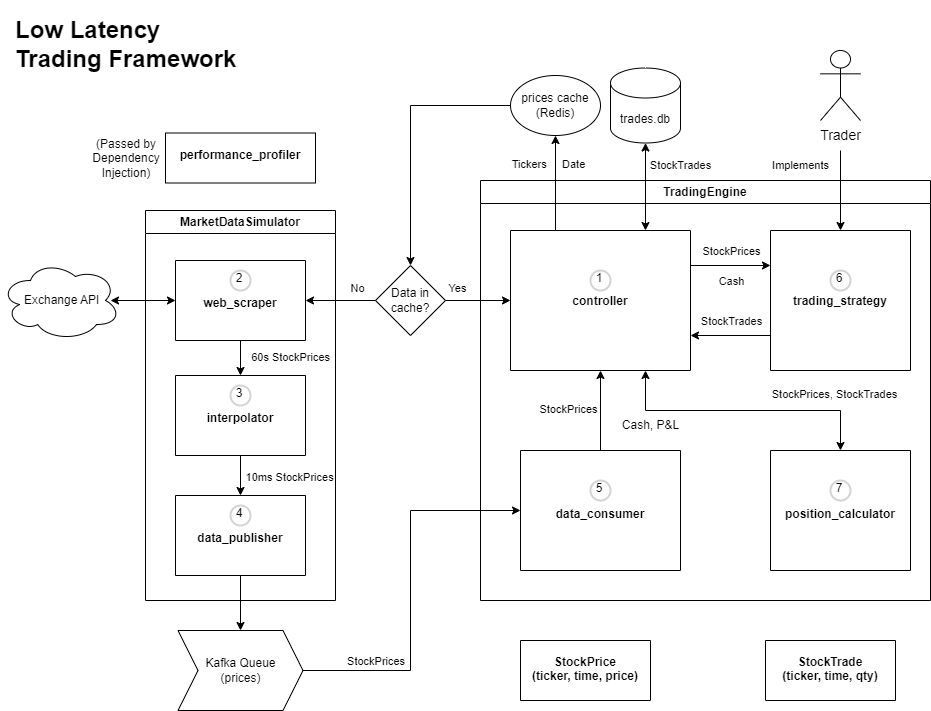

The diagram above was exported from draw.io. Its source (the exported page's mxGraphModel, read from the mxfile embedded in the PNG):
<mxGraphModel dx="1615" dy="918" grid="1" gridSize="10" guides="1" tooltips="1" connect="1" arrows="1" fold="1" page="1" pageScale="1" pageWidth="850" pageHeight="1100" math="0" shadow="0">
  <root>
    <mxCell id="0" />
    <mxCell id="1" parent="0" />
    <mxCell id="VyKBuyyWBRmMPZ-tObt2-19" value="TradingEngine" style="swimlane;whiteSpace=wrap;html=1;labelBackgroundColor=none;fillOpacity=0;" parent="1" vertex="1">
      <mxGeometry x="570" y="320" width="450" height="420" as="geometry" />
    </mxCell>
    <mxCell id="VyKBuyyWBRmMPZ-tObt2-25" value="&#10;&#10;&#10;&#10;&#10;&#10;&#10;&#10;&#10;&#10;trading_strategy" style="swimlane;startSize=0;labelBackgroundColor=none;" parent="VyKBuyyWBRmMPZ-tObt2-19" vertex="1">
      <mxGeometry x="290" y="50" width="140" height="140" as="geometry" />
    </mxCell>
    <mxCell id="Rc5rPO31scCnQdxwiJ12-32" value="6" style="ellipse;html=1;aspect=fixed;strokeWidth=2;spacingBottom=4;spacingRight=2;strokeColor=#d3d3d3;labelBackgroundColor=none;whiteSpace=wrap;fillOpacity=0;" parent="VyKBuyyWBRmMPZ-tObt2-25" vertex="1">
      <mxGeometry x="60" y="40" width="20" height="20" as="geometry" />
    </mxCell>
    <mxCell id="iAPHfo29xE1B9HFlTSSh-2" value="&#10;&#10;&#10;&#10;&#10;&#10;&#10;&#10;&#10;&#10;controller" style="swimlane;startSize=0;labelBackgroundColor=none;" parent="VyKBuyyWBRmMPZ-tObt2-19" vertex="1">
      <mxGeometry x="30" y="50" width="180" height="140" as="geometry" />
    </mxCell>
    <mxCell id="Rc5rPO31scCnQdxwiJ12-24" value="1" style="ellipse;whiteSpace=wrap;html=1;aspect=fixed;strokeWidth=2;spacingBottom=4;spacingRight=2;strokeColor=#d3d3d3;fillOpacity=0;" parent="iAPHfo29xE1B9HFlTSSh-2" vertex="1">
      <mxGeometry x="80" y="40" width="20" height="20" as="geometry" />
    </mxCell>
    <mxCell id="iAPHfo29xE1B9HFlTSSh-20" value="&#10;&#10;&#10;&#10;&#10;&#10;&#10;&#10;&#10;data_consumer" style="swimlane;startSize=0;labelBackgroundColor=none;" parent="VyKBuyyWBRmMPZ-tObt2-19" vertex="1">
      <mxGeometry x="40" y="270" width="160" height="120" as="geometry" />
    </mxCell>
    <mxCell id="Rc5rPO31scCnQdxwiJ12-33" value="5" style="ellipse;whiteSpace=wrap;html=1;aspect=fixed;strokeWidth=2;spacingBottom=4;spacingRight=2;strokeColor=#d3d3d3;fillOpacity=0;" parent="iAPHfo29xE1B9HFlTSSh-20" vertex="1">
      <mxGeometry x="70" y="30" width="20" height="20" as="geometry" />
    </mxCell>
    <mxCell id="xeDJ5pnS613tlPigBaKC-15" value="&#10;&#10;&#10;&#10;&#10;&#10;&#10;&#10;&#10;position_calculator" style="swimlane;startSize=0;labelBackgroundColor=none;" parent="VyKBuyyWBRmMPZ-tObt2-19" vertex="1">
      <mxGeometry x="290" y="270" width="140" height="120" as="geometry" />
    </mxCell>
    <mxCell id="xeDJ5pnS613tlPigBaKC-16" value="7" style="ellipse;whiteSpace=wrap;html=1;aspect=fixed;strokeWidth=2;spacingBottom=4;spacingRight=2;strokeColor=#d3d3d3;fillOpacity=0;" parent="xeDJ5pnS613tlPigBaKC-15" vertex="1">
      <mxGeometry x="60" y="30" width="20" height="20" as="geometry" />
    </mxCell>
    <mxCell id="VyKBuyyWBRmMPZ-tObt2-36" value="" style="endArrow=classic;startArrow=classic;html=1;rounded=0;entryX=0.75;entryY=1;entryDx=0;entryDy=0;exitX=0.5;exitY=0;exitDx=0;exitDy=0;labelBackgroundColor=none;" parent="VyKBuyyWBRmMPZ-tObt2-19" source="xeDJ5pnS613tlPigBaKC-15" target="iAPHfo29xE1B9HFlTSSh-2" edge="1">
      <mxGeometry width="50" height="50" relative="1" as="geometry">
        <mxPoint x="95" y="270" as="sourcePoint" />
        <mxPoint x="115" y="230" as="targetPoint" />
        <Array as="points">
          <mxPoint x="360" y="230" />
          <mxPoint x="165" y="230" />
        </Array>
      </mxGeometry>
    </mxCell>
    <mxCell id="xeDJ5pnS613tlPigBaKC-19" value="" style="endArrow=classic;html=1;rounded=0;exitX=0.5;exitY=0;exitDx=0;exitDy=0;entryX=0.5;entryY=1;entryDx=0;entryDy=0;labelBackgroundColor=none;" parent="VyKBuyyWBRmMPZ-tObt2-19" source="iAPHfo29xE1B9HFlTSSh-20" target="iAPHfo29xE1B9HFlTSSh-2" edge="1">
      <mxGeometry width="50" height="50" relative="1" as="geometry">
        <mxPoint x="-140" y="230" as="sourcePoint" />
        <mxPoint x="-90" y="180" as="targetPoint" />
      </mxGeometry>
    </mxCell>
    <mxCell id="xeDJ5pnS613tlPigBaKC-90" value="StockPrices" style="edgeLabel;html=1;align=center;verticalAlign=middle;resizable=0;points=[];labelBackgroundColor=none;" parent="VyKBuyyWBRmMPZ-tObt2-19" vertex="1" connectable="0">
      <mxGeometry x="70" y="230.0035294117647" as="geometry">
        <mxPoint x="17" y="-2" as="offset" />
      </mxGeometry>
    </mxCell>
    <mxCell id="xeDJ5pnS613tlPigBaKC-91" value="StockPrices, StockTrades" style="edgeLabel;html=1;align=center;verticalAlign=middle;resizable=0;points=[];labelBackgroundColor=none;" parent="VyKBuyyWBRmMPZ-tObt2-19" vertex="1" connectable="0">
      <mxGeometry x="360" y="210.0035294117647" as="geometry">
        <mxPoint x="-7" y="3" as="offset" />
      </mxGeometry>
    </mxCell>
    <mxCell id="xeDJ5pnS613tlPigBaKC-93" value="" style="endArrow=classic;html=1;rounded=0;exitX=1;exitY=0.25;exitDx=0;exitDy=0;entryX=0;entryY=0.25;entryDx=0;entryDy=0;" parent="VyKBuyyWBRmMPZ-tObt2-19" source="iAPHfo29xE1B9HFlTSSh-2" target="VyKBuyyWBRmMPZ-tObt2-25" edge="1">
      <mxGeometry width="50" height="50" relative="1" as="geometry">
        <mxPoint x="70" y="280" as="sourcePoint" />
        <mxPoint x="120" y="230" as="targetPoint" />
      </mxGeometry>
    </mxCell>
    <mxCell id="xeDJ5pnS613tlPigBaKC-97" value="" style="endArrow=classic;html=1;rounded=0;exitX=0;exitY=0.75;exitDx=0;exitDy=0;entryX=1;entryY=0.75;entryDx=0;entryDy=0;" parent="VyKBuyyWBRmMPZ-tObt2-19" source="VyKBuyyWBRmMPZ-tObt2-25" target="iAPHfo29xE1B9HFlTSSh-2" edge="1">
      <mxGeometry width="50" height="50" relative="1" as="geometry">
        <mxPoint x="70" y="280" as="sourcePoint" />
        <mxPoint x="120" y="230" as="targetPoint" />
      </mxGeometry>
    </mxCell>
    <mxCell id="xeDJ5pnS613tlPigBaKC-108" value="StockPrices" style="edgeLabel;html=1;align=center;verticalAlign=middle;resizable=0;points=[];labelBackgroundColor=none;" parent="VyKBuyyWBRmMPZ-tObt2-19" vertex="1" connectable="0">
      <mxGeometry x="290" y="100.00034482758633" as="geometry">
        <mxPoint x="-40" y="-30" as="offset" />
      </mxGeometry>
    </mxCell>
    <mxCell id="xeDJ5pnS613tlPigBaKC-109" value="Cash, P&amp;amp;L" style="text;html=1;align=center;verticalAlign=middle;resizable=0;points=[];autosize=1;strokeColor=none;fillColor=none;" parent="VyKBuyyWBRmMPZ-tObt2-19" vertex="1">
      <mxGeometry x="130" y="230" width="80" height="30" as="geometry" />
    </mxCell>
    <mxCell id="xeDJ5pnS613tlPigBaKC-110" value="StockTrades" style="edgeLabel;html=1;align=center;verticalAlign=middle;resizable=0;points=[];labelBackgroundColor=none;" parent="VyKBuyyWBRmMPZ-tObt2-19" vertex="1" connectable="0">
      <mxGeometry x="290" y="170.00034482758633" as="geometry">
        <mxPoint x="-40" y="-30" as="offset" />
      </mxGeometry>
    </mxCell>
    <mxCell id="xeDJ5pnS613tlPigBaKC-111" value="Cash" style="edgeLabel;html=1;align=center;verticalAlign=middle;resizable=0;points=[];labelBackgroundColor=none;" parent="VyKBuyyWBRmMPZ-tObt2-19" vertex="1" connectable="0">
      <mxGeometry x="290" y="130.00034482758633" as="geometry">
        <mxPoint x="-40" y="-30" as="offset" />
      </mxGeometry>
    </mxCell>
    <mxCell id="VyKBuyyWBRmMPZ-tObt2-20" value="MarketDataSimulator" style="swimlane;whiteSpace=wrap;html=1;labelBackgroundColor=none;fillOpacity=0;" parent="1" vertex="1">
      <mxGeometry x="235" y="350" width="190" height="390" as="geometry" />
    </mxCell>
    <mxCell id="VyKBuyyWBRmMPZ-tObt2-22" value="&#10;&#10;&#10;&#10;&#10;&#10;interpolator" style="swimlane;startSize=0;labelBackgroundColor=none;" parent="VyKBuyyWBRmMPZ-tObt2-20" vertex="1">
      <mxGeometry x="30" y="165" width="130" height="80" as="geometry" />
    </mxCell>
    <mxCell id="Rc5rPO31scCnQdxwiJ12-30" value="3" style="ellipse;whiteSpace=wrap;html=1;aspect=fixed;strokeWidth=2;spacingBottom=4;spacingRight=2;strokeColor=#d3d3d3;fillOpacity=0;" parent="VyKBuyyWBRmMPZ-tObt2-22" vertex="1">
      <mxGeometry x="55" y="10" width="20" height="20" as="geometry" />
    </mxCell>
    <mxCell id="yubQsmbWFmRafekZ4aJN-21" value="&#10;&#10;&#10;&#10;&#10;&#10;data_publisher" style="swimlane;startSize=0;labelBackgroundColor=none;" parent="VyKBuyyWBRmMPZ-tObt2-20" vertex="1">
      <mxGeometry x="30" y="285" width="130" height="80" as="geometry" />
    </mxCell>
    <mxCell id="Rc5rPO31scCnQdxwiJ12-31" value="4" style="ellipse;whiteSpace=wrap;html=1;aspect=fixed;strokeWidth=2;spacingBottom=4;spacingRight=2;strokeColor=#d3d3d3;fillOpacity=0;" parent="yubQsmbWFmRafekZ4aJN-21" vertex="1">
      <mxGeometry x="55" y="10" width="20" height="20" as="geometry" />
    </mxCell>
    <mxCell id="Rc5rPO31scCnQdxwiJ12-15" value="&#10;&#10;&#10;&#10;&#10;&#10;web_scraper" style="swimlane;startSize=0;labelBackgroundColor=none;" parent="VyKBuyyWBRmMPZ-tObt2-20" vertex="1">
      <mxGeometry x="30" y="50" width="130" height="80" as="geometry" />
    </mxCell>
    <mxCell id="Rc5rPO31scCnQdxwiJ12-29" value="2" style="ellipse;whiteSpace=wrap;html=1;aspect=fixed;strokeWidth=2;spacingBottom=4;spacingRight=2;strokeColor=#d3d3d3;fillOpacity=0;" parent="Rc5rPO31scCnQdxwiJ12-15" vertex="1">
      <mxGeometry x="55" y="10" width="20" height="20" as="geometry" />
    </mxCell>
    <mxCell id="KwbEDhJLIKp8-c0_Rc87-26" value="" style="endArrow=classic;html=1;rounded=0;exitX=0.5;exitY=1;exitDx=0;exitDy=0;entryX=0.5;entryY=0;entryDx=0;entryDy=0;" parent="VyKBuyyWBRmMPZ-tObt2-20" source="VyKBuyyWBRmMPZ-tObt2-22" target="yubQsmbWFmRafekZ4aJN-21" edge="1">
      <mxGeometry width="50" height="50" relative="1" as="geometry">
        <mxPoint x="270" y="270" as="sourcePoint" />
        <mxPoint x="320" y="220" as="targetPoint" />
      </mxGeometry>
    </mxCell>
    <mxCell id="KwbEDhJLIKp8-c0_Rc87-35" value="" style="endArrow=classic;html=1;rounded=0;exitX=0.5;exitY=1;exitDx=0;exitDy=0;entryX=0.5;entryY=0;entryDx=0;entryDy=0;" parent="VyKBuyyWBRmMPZ-tObt2-20" source="Rc5rPO31scCnQdxwiJ12-15" target="VyKBuyyWBRmMPZ-tObt2-22" edge="1">
      <mxGeometry width="50" height="50" relative="1" as="geometry">
        <mxPoint x="200" y="200" as="sourcePoint" />
        <mxPoint x="250" y="150" as="targetPoint" />
      </mxGeometry>
    </mxCell>
    <mxCell id="KwbEDhJLIKp8-c0_Rc87-28" value="&amp;nbsp; &amp;nbsp; 60s StockPrices" style="edgeLabel;html=1;align=center;verticalAlign=middle;resizable=0;points=[];labelBackgroundColor=none;" parent="VyKBuyyWBRmMPZ-tObt2-20" vertex="1" connectable="0">
      <mxGeometry x="130" y="150" as="geometry">
        <mxPoint x="8" y="-4" as="offset" />
      </mxGeometry>
    </mxCell>
    <mxCell id="KwbEDhJLIKp8-c0_Rc87-36" value="&amp;nbsp; &amp;nbsp; 10ms StockPrices" style="edgeLabel;html=1;align=center;verticalAlign=middle;resizable=0;points=[];labelBackgroundColor=none;" parent="VyKBuyyWBRmMPZ-tObt2-20" vertex="1" connectable="0">
      <mxGeometry x="130" y="160" as="geometry">
        <mxPoint x="7" y="106" as="offset" />
      </mxGeometry>
    </mxCell>
    <mxCell id="yubQsmbWFmRafekZ4aJN-5" value="" style="endArrow=classic;html=1;rounded=0;entryX=0.5;entryY=0;entryDx=0;entryDy=0;labelBackgroundColor=none;" parent="1" target="VyKBuyyWBRmMPZ-tObt2-25" edge="1">
      <mxGeometry width="50" height="50" relative="1" as="geometry">
        <mxPoint x="930" y="290" as="sourcePoint" />
        <mxPoint x="750" y="480" as="targetPoint" />
        <Array as="points" />
      </mxGeometry>
    </mxCell>
    <mxCell id="iAPHfo29xE1B9HFlTSSh-11" value="&lt;font style=&quot;font-size: 14px;&quot;&gt;Trader&lt;/font&gt;" style="shape=umlActor;verticalLabelPosition=bottom;verticalAlign=top;html=1;outlineConnect=0;labelBackgroundColor=none;fillOpacity=0;" parent="1" vertex="1">
      <mxGeometry x="910" y="190" width="40" height="70" as="geometry" />
    </mxCell>
    <mxCell id="Rc5rPO31scCnQdxwiJ12-12" value="&amp;nbsp;Exchange API" style="ellipse;shape=cloud;whiteSpace=wrap;html=1;labelBackgroundColor=none;fillOpacity=0;" parent="1" vertex="1">
      <mxGeometry x="90" y="400" width="120" height="80" as="geometry" />
    </mxCell>
    <mxCell id="Rc5rPO31scCnQdxwiJ12-34" value="Kafka Queue&#10;(prices)" style="shape=step;perimeter=stepPerimeter;whiteSpace=wrap;html=1;fixedSize=1;labelBackgroundColor=none;fillOpacity=0;" parent="1" vertex="1">
      <mxGeometry x="267.5" y="770" width="125" height="80" as="geometry" />
    </mxCell>
    <mxCell id="Rc5rPO31scCnQdxwiJ12-36" value="" style="endArrow=classic;html=1;rounded=0;exitX=0.5;exitY=1;exitDx=0;exitDy=0;entryX=0.5;entryY=0;entryDx=0;entryDy=0;labelBackgroundColor=none;" parent="1" source="yubQsmbWFmRafekZ4aJN-21" target="Rc5rPO31scCnQdxwiJ12-34" edge="1">
      <mxGeometry width="50" height="50" relative="1" as="geometry">
        <mxPoint x="377.5" y="710" as="sourcePoint" />
        <mxPoint x="687.5" y="780" as="targetPoint" />
        <Array as="points" />
      </mxGeometry>
    </mxCell>
    <mxCell id="Rc5rPO31scCnQdxwiJ12-37" value="" style="endArrow=classic;html=1;rounded=0;exitX=1;exitY=0.5;exitDx=0;exitDy=0;entryX=0;entryY=0.5;entryDx=0;entryDy=0;labelBackgroundColor=none;" parent="1" source="Rc5rPO31scCnQdxwiJ12-34" target="iAPHfo29xE1B9HFlTSSh-20" edge="1">
      <mxGeometry width="50" height="50" relative="1" as="geometry">
        <mxPoint x="420" y="470" as="sourcePoint" />
        <mxPoint x="510" y="650" as="targetPoint" />
        <Array as="points">
          <mxPoint x="500" y="810" />
          <mxPoint x="500" y="650" />
        </Array>
      </mxGeometry>
    </mxCell>
    <mxCell id="Rc5rPO31scCnQdxwiJ12-44" value="" style="endArrow=classic;startArrow=classic;html=1;rounded=0;exitX=0.75;exitY=0;exitDx=0;exitDy=0;entryX=0.5;entryY=1;entryDx=0;entryDy=0;entryPerimeter=0;labelBackgroundColor=none;" parent="1" source="iAPHfo29xE1B9HFlTSSh-2" target="1-1V_FaBhUiQcesKZrQ9-6" edge="1">
      <mxGeometry width="50" height="50" relative="1" as="geometry">
        <mxPoint x="420" y="490" as="sourcePoint" />
        <mxPoint x="750" y="290" as="targetPoint" />
      </mxGeometry>
    </mxCell>
    <mxCell id="1-1V_FaBhUiQcesKZrQ9-6" value="trades.db" style="shape=cylinder3;boundedLbl=1;backgroundOutline=1;size=15;labelBackgroundColor=none;fillOpacity=0;" parent="1" vertex="1">
      <mxGeometry x="700" y="207.5" width="70" height="75" as="geometry" />
    </mxCell>
    <mxCell id="xeDJ5pnS613tlPigBaKC-24" value="" style="endArrow=classic;html=1;rounded=0;labelBackgroundColor=none;exitX=0.25;exitY=0;exitDx=0;exitDy=0;entryX=0.5;entryY=1;entryDx=0;entryDy=0;" parent="1" source="iAPHfo29xE1B9HFlTSSh-2" target="Rc5rPO31scCnQdxwiJ12-49" edge="1">
      <mxGeometry width="50" height="50" relative="1" as="geometry">
        <mxPoint x="550.5" y="309" as="sourcePoint" />
        <mxPoint x="470.5" y="309" as="targetPoint" />
      </mxGeometry>
    </mxCell>
    <mxCell id="VyKBuyyWBRmMPZ-tObt2-34" value="&#10;&#10;&#10;performance_profiler" style="swimlane;startSize=0;labelBackgroundColor=none;" parent="1" vertex="1">
      <mxGeometry x="255" y="272.5" width="150" height="50" as="geometry" />
    </mxCell>
    <mxCell id="xeDJ5pnS613tlPigBaKC-65" value="&lt;h1&gt;Low Latency Trading Framework&lt;/h1&gt;" style="text;html=1;strokeColor=none;fillColor=none;spacing=5;spacingTop=-20;whiteSpace=wrap;overflow=hidden;rounded=0;labelBackgroundColor=none;" parent="1" vertex="1">
      <mxGeometry x="100" y="150" width="232.5" height="80" as="geometry" />
    </mxCell>
    <mxCell id="xeDJ5pnS613tlPigBaKC-67" value="(Passed by Dependency Injection)" style="text;html=1;strokeColor=none;fillColor=none;align=center;verticalAlign=middle;whiteSpace=wrap;rounded=0;labelBackgroundColor=none;" parent="1" vertex="1">
      <mxGeometry x="186.25" y="282.5" width="60" height="30" as="geometry" />
    </mxCell>
    <mxCell id="xeDJ5pnS613tlPigBaKC-74" value="&#10;&#10;&#10;&#10;StockPrice &#10;(ticker, time, price)" style="swimlane;startSize=0;labelBackgroundColor=none;" parent="1" vertex="1">
      <mxGeometry x="610" y="780" width="130" height="60" as="geometry" />
    </mxCell>
    <mxCell id="xeDJ5pnS613tlPigBaKC-89" value="&#10;&#10;&#10;&#10;StockTrade&#10;(ticker, time, qty)" style="swimlane;startSize=0;labelBackgroundColor=none;" parent="1" vertex="1">
      <mxGeometry x="855" y="780" width="130" height="60" as="geometry" />
    </mxCell>
    <mxCell id="xeDJ5pnS613tlPigBaKC-102" value="&lt;font style=&quot;font-size: 11px;&quot;&gt;StockTrades&lt;/font&gt;" style="text;html=1;align=center;verticalAlign=middle;resizable=0;points=[];autosize=1;strokeColor=none;fillColor=none;" parent="1" vertex="1">
      <mxGeometry x="730" y="290" width="80" height="30" as="geometry" />
    </mxCell>
    <mxCell id="xeDJ5pnS613tlPigBaKC-105" value="&lt;font style=&quot;font-size: 11px;&quot;&gt;Implements&lt;/font&gt;" style="text;html=1;align=center;verticalAlign=middle;resizable=0;points=[];autosize=1;strokeColor=none;fillColor=none;" parent="1" vertex="1">
      <mxGeometry x="850" y="290" width="80" height="30" as="geometry" />
    </mxCell>
    <mxCell id="xeDJ5pnS613tlPigBaKC-107" value="&amp;nbsp; &amp;nbsp;StockPrices" style="edgeLabel;html=1;align=center;verticalAlign=middle;resizable=0;points=[];labelBackgroundColor=none;" parent="1" vertex="1" connectable="0">
      <mxGeometry x="500" y="830.0003448275863" as="geometry">
        <mxPoint x="-40" y="-30" as="offset" />
      </mxGeometry>
    </mxCell>
    <mxCell id="Rc5rPO31scCnQdxwiJ12-49" value="prices cache&#10;(Redis)" style="ellipse;whiteSpace=wrap;html=1;labelBackgroundColor=none;strokeColor=default;shadow=0;fillOpacity=0;" parent="1" vertex="1">
      <mxGeometry x="600" y="215" width="90" height="60" as="geometry" />
    </mxCell>
    <mxCell id="xeDJ5pnS613tlPigBaKC-39" value="" style="endArrow=classic;html=1;rounded=0;exitX=0;exitY=0.5;exitDx=0;exitDy=0;entryX=0.5;entryY=0;entryDx=0;entryDy=0;labelBackgroundColor=none;" parent="1" source="Rc5rPO31scCnQdxwiJ12-49" target="Rc5rPO31scCnQdxwiJ12-50" edge="1">
      <mxGeometry width="50" height="50" relative="1" as="geometry">
        <mxPoint x="420" y="610" as="sourcePoint" />
        <mxPoint x="470" y="560" as="targetPoint" />
        <Array as="points">
          <mxPoint x="500" y="245" />
        </Array>
      </mxGeometry>
    </mxCell>
    <mxCell id="Rc5rPO31scCnQdxwiJ12-50" value="Data in cache?" style="rhombus;whiteSpace=wrap;html=1;labelBackgroundColor=none;fillOpacity=0;" parent="1" vertex="1">
      <mxGeometry x="465" y="405" width="70" height="70" as="geometry" />
    </mxCell>
    <mxCell id="KwbEDhJLIKp8-c0_Rc87-14" value="" style="endArrow=classic;html=1;rounded=0;exitX=1;exitY=0.5;exitDx=0;exitDy=0;entryX=0;entryY=0.5;entryDx=0;entryDy=0;" parent="1" source="Rc5rPO31scCnQdxwiJ12-50" target="iAPHfo29xE1B9HFlTSSh-2" edge="1">
      <mxGeometry width="50" height="50" relative="1" as="geometry">
        <mxPoint x="275" y="550" as="sourcePoint" />
        <mxPoint x="325" y="500" as="targetPoint" />
      </mxGeometry>
    </mxCell>
    <mxCell id="KwbEDhJLIKp8-c0_Rc87-33" value="Tickers&amp;nbsp; &amp;nbsp; &amp;nbsp;Date" style="edgeLabel;html=1;align=center;verticalAlign=middle;resizable=0;points=[];labelBackgroundColor=none;" parent="1" vertex="1" connectable="0">
      <mxGeometry x="620" y="305" as="geometry">
        <mxPoint x="17" y="-2" as="offset" />
      </mxGeometry>
    </mxCell>
    <mxCell id="KwbEDhJLIKp8-c0_Rc87-27" value="No" style="edgeLabel;html=1;align=center;verticalAlign=middle;resizable=0;points=[];labelBackgroundColor=none;" parent="1" vertex="1" connectable="0">
      <mxGeometry x="470" y="490" as="geometry">
        <mxPoint x="-24" y="-63" as="offset" />
      </mxGeometry>
    </mxCell>
    <mxCell id="KwbEDhJLIKp8-c0_Rc87-37" value="Yes" style="edgeLabel;html=1;align=center;verticalAlign=middle;resizable=0;points=[];labelBackgroundColor=none;" parent="1" vertex="1" connectable="0">
      <mxGeometry x="570" y="490" as="geometry">
        <mxPoint x="-24" y="-63" as="offset" />
      </mxGeometry>
    </mxCell>
    <mxCell id="KwbEDhJLIKp8-c0_Rc87-38" value="" style="endArrow=classic;html=1;rounded=0;exitX=0;exitY=0.5;exitDx=0;exitDy=0;entryX=1;entryY=0.5;entryDx=0;entryDy=0;" parent="1" source="Rc5rPO31scCnQdxwiJ12-50" target="Rc5rPO31scCnQdxwiJ12-15" edge="1">
      <mxGeometry width="50" height="50" relative="1" as="geometry">
        <mxPoint x="620" y="570" as="sourcePoint" />
        <mxPoint x="670" y="520" as="targetPoint" />
      </mxGeometry>
    </mxCell>
    <mxCell id="KwbEDhJLIKp8-c0_Rc87-42" value="" style="endArrow=classic;startArrow=classic;html=1;rounded=0;exitX=0;exitY=0.5;exitDx=0;exitDy=0;" parent="1" source="Rc5rPO31scCnQdxwiJ12-15" edge="1">
      <mxGeometry width="50" height="50" relative="1" as="geometry">
        <mxPoint x="520" y="480" as="sourcePoint" />
        <mxPoint x="200" y="440" as="targetPoint" />
      </mxGeometry>
    </mxCell>
  </root>
</mxGraphModel>